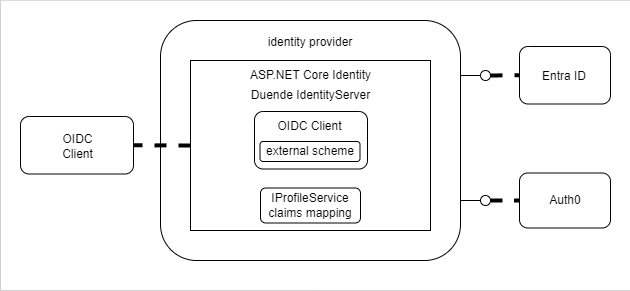

The diagram above was exported from draw.io. Its source (the exported page's mxGraphModel, read from the mxfile embedded in the PNG):
<mxGraphModel dx="1221" dy="823" grid="1" gridSize="10" guides="1" tooltips="1" connect="1" arrows="1" fold="1" page="1" pageScale="1" pageWidth="850" pageHeight="1100" math="0" shadow="0">
  <root>
    <mxCell id="0" />
    <mxCell id="1" parent="0" />
    <mxCell id="UEslBc9r5lF8WZ5Wz65g-1" value="" style="rounded=0;whiteSpace=wrap;html=1;strokeWidth=0;" vertex="1" parent="1">
      <mxGeometry x="70" y="169.75" width="630" height="290.25" as="geometry" />
    </mxCell>
    <mxCell id="N4JSlGPZA9cFtLpNrTxW-1" value="" style="rounded=1;whiteSpace=wrap;html=1;" parent="1" vertex="1">
      <mxGeometry x="230" y="190" width="300" height="240" as="geometry" />
    </mxCell>
    <mxCell id="N4JSlGPZA9cFtLpNrTxW-3" value="" style="rounded=0;whiteSpace=wrap;html=1;" parent="1" vertex="1">
      <mxGeometry x="260" y="230" width="240" height="170" as="geometry" />
    </mxCell>
    <mxCell id="N4JSlGPZA9cFtLpNrTxW-27" value="" style="rounded=1;whiteSpace=wrap;html=1;" parent="1" vertex="1">
      <mxGeometry x="324" y="281" width="113" height="57.5" as="geometry" />
    </mxCell>
    <mxCell id="N4JSlGPZA9cFtLpNrTxW-2" value="identity provider" style="text;html=1;align=center;verticalAlign=middle;whiteSpace=wrap;rounded=0;" parent="1" vertex="1">
      <mxGeometry x="325" y="197" width="110" height="30" as="geometry" />
    </mxCell>
    <mxCell id="N4JSlGPZA9cFtLpNrTxW-4" value="ASP.NET Core Identity" style="text;html=1;align=center;verticalAlign=middle;whiteSpace=wrap;rounded=0;" parent="1" vertex="1">
      <mxGeometry x="302.5" y="229.75" width="155" height="30" as="geometry" />
    </mxCell>
    <mxCell id="N4JSlGPZA9cFtLpNrTxW-5" value="Duende IdentityServer" style="text;html=1;align=center;verticalAlign=middle;whiteSpace=wrap;rounded=0;" parent="1" vertex="1">
      <mxGeometry x="302.5" y="250" width="155" height="30" as="geometry" />
    </mxCell>
    <mxCell id="N4JSlGPZA9cFtLpNrTxW-6" value="" style="rounded=1;whiteSpace=wrap;html=1;" parent="1" vertex="1">
      <mxGeometry x="589" y="216" width="91" height="57.5" as="geometry" />
    </mxCell>
    <mxCell id="N4JSlGPZA9cFtLpNrTxW-7" value="Entra ID" style="text;html=1;align=center;verticalAlign=middle;whiteSpace=wrap;rounded=0;" parent="1" vertex="1">
      <mxGeometry x="599" y="231" width="70" height="30" as="geometry" />
    </mxCell>
    <mxCell id="N4JSlGPZA9cFtLpNrTxW-8" value="" style="rounded=1;whiteSpace=wrap;html=1;" parent="1" vertex="1">
      <mxGeometry x="589" y="342.5" width="91" height="55" as="geometry" />
    </mxCell>
    <mxCell id="N4JSlGPZA9cFtLpNrTxW-9" value="Auth0" style="text;html=1;align=center;verticalAlign=middle;whiteSpace=wrap;rounded=0;" parent="1" vertex="1">
      <mxGeometry x="605" y="354.5" width="60" height="30" as="geometry" />
    </mxCell>
    <mxCell id="N4JSlGPZA9cFtLpNrTxW-13" value="" style="group;strokeWidth=2;" parent="1" vertex="1" connectable="0">
      <mxGeometry x="530" y="240" width="30" height="10" as="geometry" />
    </mxCell>
    <mxCell id="N4JSlGPZA9cFtLpNrTxW-11" value="" style="ellipse;whiteSpace=wrap;html=1;" parent="N4JSlGPZA9cFtLpNrTxW-13" vertex="1">
      <mxGeometry x="20" width="10" height="10" as="geometry" />
    </mxCell>
    <mxCell id="N4JSlGPZA9cFtLpNrTxW-12" value="" style="endArrow=none;html=1;rounded=0;entryX=0;entryY=0.5;entryDx=0;entryDy=0;" parent="N4JSlGPZA9cFtLpNrTxW-13" target="N4JSlGPZA9cFtLpNrTxW-11" edge="1">
      <mxGeometry width="50" height="50" relative="1" as="geometry">
        <mxPoint y="5" as="sourcePoint" />
        <mxPoint x="10" y="10" as="targetPoint" />
      </mxGeometry>
    </mxCell>
    <mxCell id="N4JSlGPZA9cFtLpNrTxW-14" value="" style="group" parent="1" vertex="1" connectable="0">
      <mxGeometry x="530" y="365" width="30" height="10" as="geometry" />
    </mxCell>
    <mxCell id="N4JSlGPZA9cFtLpNrTxW-15" value="" style="ellipse;whiteSpace=wrap;html=1;" parent="N4JSlGPZA9cFtLpNrTxW-14" vertex="1">
      <mxGeometry x="20" width="10" height="10" as="geometry" />
    </mxCell>
    <mxCell id="N4JSlGPZA9cFtLpNrTxW-16" value="" style="endArrow=none;html=1;rounded=0;entryX=0;entryY=0.5;entryDx=0;entryDy=0;" parent="N4JSlGPZA9cFtLpNrTxW-14" target="N4JSlGPZA9cFtLpNrTxW-15" edge="1">
      <mxGeometry width="50" height="50" relative="1" as="geometry">
        <mxPoint y="5" as="sourcePoint" />
        <mxPoint x="10" y="10" as="targetPoint" />
      </mxGeometry>
    </mxCell>
    <mxCell id="N4JSlGPZA9cFtLpNrTxW-18" value="" style="endArrow=none;dashed=1;html=1;strokeWidth=4;rounded=0;entryX=0;entryY=0.5;entryDx=0;entryDy=0;exitX=1;exitY=0.5;exitDx=0;exitDy=0;" parent="1" source="N4JSlGPZA9cFtLpNrTxW-15" target="N4JSlGPZA9cFtLpNrTxW-8" edge="1">
      <mxGeometry width="50" height="50" relative="1" as="geometry">
        <mxPoint x="530" y="525" as="sourcePoint" />
        <mxPoint x="620" y="415" as="targetPoint" />
      </mxGeometry>
    </mxCell>
    <mxCell id="N4JSlGPZA9cFtLpNrTxW-19" value="" style="endArrow=none;dashed=1;html=1;strokeWidth=4;rounded=0;entryX=0;entryY=0.5;entryDx=0;entryDy=0;exitX=1;exitY=0.5;exitDx=0;exitDy=0;" parent="1" source="N4JSlGPZA9cFtLpNrTxW-11" target="N4JSlGPZA9cFtLpNrTxW-6" edge="1">
      <mxGeometry width="50" height="50" relative="1" as="geometry">
        <mxPoint x="570" y="395" as="sourcePoint" />
        <mxPoint x="670" y="395" as="targetPoint" />
      </mxGeometry>
    </mxCell>
    <mxCell id="N4JSlGPZA9cFtLpNrTxW-21" value="IProfileService&lt;div&gt;claims mapping&lt;/div&gt;" style="rounded=1;whiteSpace=wrap;html=1;" parent="1" vertex="1">
      <mxGeometry x="330" y="357.5" width="100" height="35" as="geometry" />
    </mxCell>
    <mxCell id="N4JSlGPZA9cFtLpNrTxW-23" value="" style="rounded=1;whiteSpace=wrap;html=1;" parent="1" vertex="1">
      <mxGeometry x="90" y="286" width="113" height="57.5" as="geometry" />
    </mxCell>
    <mxCell id="N4JSlGPZA9cFtLpNrTxW-24" value="OIDC&lt;div&gt;Client&lt;/div&gt;" style="text;html=1;align=center;verticalAlign=middle;whiteSpace=wrap;rounded=0;" parent="1" vertex="1">
      <mxGeometry x="114" y="301" width="67" height="30" as="geometry" />
    </mxCell>
    <mxCell id="N4JSlGPZA9cFtLpNrTxW-25" value="" style="endArrow=none;dashed=1;html=1;strokeWidth=4;rounded=0;entryX=1;entryY=0.5;entryDx=0;entryDy=0;exitX=0;exitY=0.5;exitDx=0;exitDy=0;" parent="1" source="N4JSlGPZA9cFtLpNrTxW-3" target="N4JSlGPZA9cFtLpNrTxW-23" edge="1">
      <mxGeometry width="50" height="50" relative="1" as="geometry">
        <mxPoint x="540" y="380" as="sourcePoint" />
        <mxPoint x="466" y="355" as="targetPoint" />
      </mxGeometry>
    </mxCell>
    <mxCell id="N4JSlGPZA9cFtLpNrTxW-26" value="external scheme" style="rounded=1;whiteSpace=wrap;html=1;" parent="1" vertex="1">
      <mxGeometry x="329.5" y="311" width="100" height="20" as="geometry" />
    </mxCell>
    <mxCell id="N4JSlGPZA9cFtLpNrTxW-28" value="OIDC&amp;nbsp;&lt;span style=&quot;background-color: initial;&quot;&gt;Client&lt;/span&gt;" style="text;html=1;align=center;verticalAlign=middle;whiteSpace=wrap;rounded=0;" parent="1" vertex="1">
      <mxGeometry x="346" y="281" width="67" height="30" as="geometry" />
    </mxCell>
  </root>
</mxGraphModel>